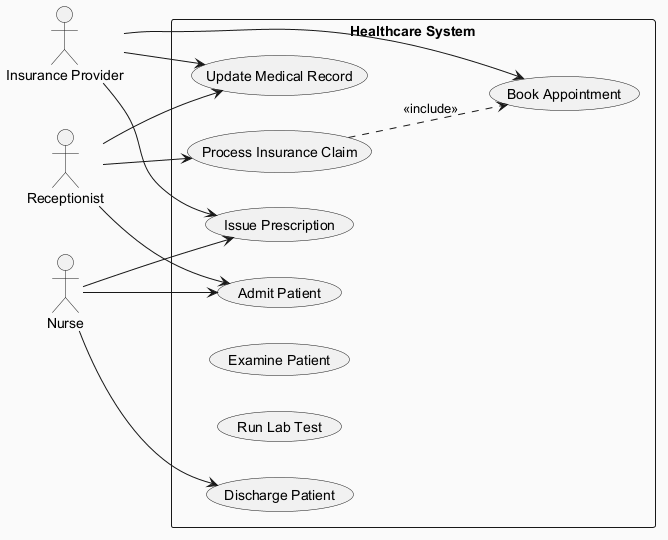

The diagram above was rendered by PlantUML. Its source (embedded in the PNG):
@startuml
skinparam backgroundColor #FAFAFA
skinparam classBackgroundColor #FFF3E0
skinparam classBorderColor #E65100
left to right direction
actor "Insurance Provider" as IP
actor "Receptionist" as R
actor "Nurse" as N
rectangle "Healthcare System" {
  usecase "Discharge Patient" as UC_DischargePatient
  usecase "Update Medical Record" as UC_UpdateMedicalRecord
  usecase "Admit Patient" as UC_AdmitPatient
  usecase "Process Insurance Claim" as UC_ProcessInsuranceClaim
  usecase "Examine Patient" as UC_ExaminePatient
  usecase "Book Appointment" as UC_BookAppointment
  usecase "Run Lab Test" as UC_RunLabTest
  usecase "Issue Prescription" as UC_IssuePrescription
}
IP --> UC_UpdateMedicalRecord
IP --> UC_IssuePrescription
IP --> UC_BookAppointment
R --> UC_UpdateMedicalRecord
R --> UC_ProcessInsuranceClaim
R --> UC_AdmitPatient
N --> UC_DischargePatient
N --> UC_IssuePrescription
N --> UC_AdmitPatient
UC_ProcessInsuranceClaim ..> UC_BookAppointment : <<include>>
@enduml